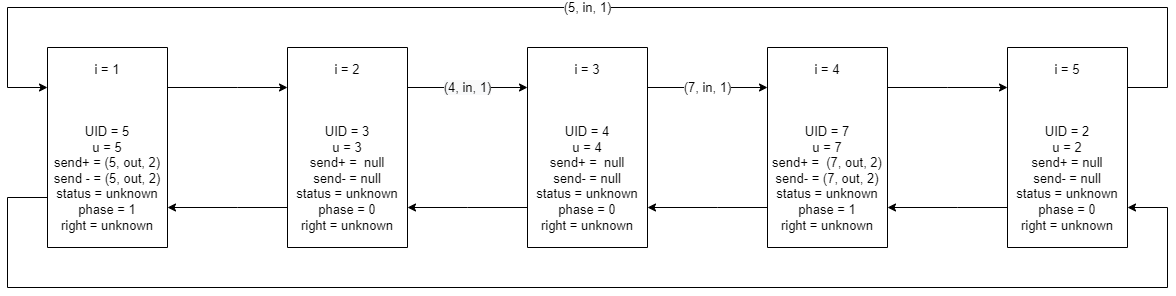

The diagram above was exported from draw.io. Its source (the exported page's mxGraphModel, read from the mxfile embedded in the PNG):
<mxGraphModel dx="2272" dy="794" grid="1" gridSize="10" guides="1" tooltips="1" connect="1" arrows="1" fold="1" page="1" pageScale="1" pageWidth="850" pageHeight="1100" math="0" shadow="0">
  <root>
    <mxCell id="0" />
    <mxCell id="1" parent="0" />
    <mxCell id="YQDGWLYe25DyxMPqxXB0-11" value="" style="edgeStyle=orthogonalEdgeStyle;rounded=0;orthogonalLoop=1;jettySize=auto;html=1;labelBorderColor=none;fontSize=13;" parent="1" source="dxE6QMDCgJcWrgPQoLjy-43" target="dxE6QMDCgJcWrgPQoLjy-51" edge="1">
      <mxGeometry relative="1" as="geometry">
        <Array as="points">
          <mxPoint x="230" y="320" />
          <mxPoint x="230" y="320" />
        </Array>
      </mxGeometry>
    </mxCell>
    <mxCell id="YQDGWLYe25DyxMPqxXB0-27" value="" style="edgeStyle=orthogonalEdgeStyle;rounded=0;orthogonalLoop=1;jettySize=auto;html=1;labelBorderColor=none;fontSize=13;" parent="1" source="dxE6QMDCgJcWrgPQoLjy-43" target="YQDGWLYe25DyxMPqxXB0-8" edge="1">
      <mxGeometry relative="1" as="geometry">
        <Array as="points">
          <mxPoint y="430" />
          <mxPoint y="520" />
          <mxPoint x="1160" y="520" />
          <mxPoint x="1160" y="440" />
        </Array>
      </mxGeometry>
    </mxCell>
    <mxCell id="dxE6QMDCgJcWrgPQoLjy-43" value="i = 1&lt;br&gt;&lt;br&gt;&lt;br&gt;&lt;br&gt;UID = 5&lt;br&gt;u = 5&lt;br&gt;send+ = (5, out, 2)&lt;br&gt;send - = (5, out, 2)&lt;br&gt;status = unknown&lt;br&gt;phase = 1&lt;br&gt;right = unknown" style="rounded=0;whiteSpace=wrap;html=1;fontSize=13;direction=south;" parent="1" vertex="1">
      <mxGeometry x="40" y="280" width="120" height="200" as="geometry" />
    </mxCell>
    <mxCell id="YQDGWLYe25DyxMPqxXB0-13" value="" style="edgeStyle=orthogonalEdgeStyle;rounded=0;orthogonalLoop=1;jettySize=auto;html=1;labelBorderColor=none;fontSize=13;" parent="1" source="dxE6QMDCgJcWrgPQoLjy-51" target="dxE6QMDCgJcWrgPQoLjy-43" edge="1">
      <mxGeometry relative="1" as="geometry">
        <Array as="points">
          <mxPoint x="230" y="440" />
          <mxPoint x="230" y="440" />
        </Array>
      </mxGeometry>
    </mxCell>
    <mxCell id="YQDGWLYe25DyxMPqxXB0-20" value="&#10;&#10;&lt;span style=&quot;color: rgb(0, 0, 0); font-family: helvetica; font-size: 13px; font-style: normal; font-weight: 400; letter-spacing: normal; text-align: center; text-indent: 0px; text-transform: none; word-spacing: 0px; background-color: rgb(248, 249, 250); display: inline; float: none;&quot;&gt;(4, in, 1)&lt;/span&gt;&#10;&#10;" style="edgeStyle=orthogonalEdgeStyle;rounded=0;orthogonalLoop=1;jettySize=auto;html=1;labelBorderColor=none;fontSize=13;" parent="1" source="dxE6QMDCgJcWrgPQoLjy-51" target="dxE6QMDCgJcWrgPQoLjy-53" edge="1">
      <mxGeometry relative="1" as="geometry">
        <Array as="points">
          <mxPoint x="460" y="320" />
          <mxPoint x="460" y="320" />
        </Array>
      </mxGeometry>
    </mxCell>
    <mxCell id="dxE6QMDCgJcWrgPQoLjy-51" value="i = 2&lt;br&gt;&lt;br&gt;&lt;br&gt;&lt;br&gt;UID = 3&lt;br&gt;u = 3&lt;br&gt;send+ =&amp;nbsp; null&lt;br&gt;send- = null&lt;br&gt;status = unknown&lt;br&gt;phase = 0&lt;br&gt;right = unknown" style="rounded=0;whiteSpace=wrap;html=1;fontSize=13;direction=south;" parent="1" vertex="1">
      <mxGeometry x="280" y="280" width="120" height="200" as="geometry" />
    </mxCell>
    <mxCell id="YQDGWLYe25DyxMPqxXB0-21" value="" style="edgeStyle=orthogonalEdgeStyle;rounded=0;orthogonalLoop=1;jettySize=auto;html=1;labelBorderColor=none;fontSize=13;" parent="1" source="dxE6QMDCgJcWrgPQoLjy-53" target="dxE6QMDCgJcWrgPQoLjy-51" edge="1">
      <mxGeometry relative="1" as="geometry">
        <Array as="points">
          <mxPoint x="460" y="440" />
          <mxPoint x="460" y="440" />
        </Array>
      </mxGeometry>
    </mxCell>
    <mxCell id="YQDGWLYe25DyxMPqxXB0-22" value="(7, in, 1)" style="edgeStyle=orthogonalEdgeStyle;rounded=0;orthogonalLoop=1;jettySize=auto;html=1;labelBorderColor=none;fontSize=13;" parent="1" source="dxE6QMDCgJcWrgPQoLjy-53" target="dxE6QMDCgJcWrgPQoLjy-55" edge="1">
      <mxGeometry relative="1" as="geometry">
        <Array as="points">
          <mxPoint x="710" y="320" />
          <mxPoint x="710" y="320" />
        </Array>
      </mxGeometry>
    </mxCell>
    <mxCell id="dxE6QMDCgJcWrgPQoLjy-53" value="i = 3&lt;br&gt;&lt;br&gt;&lt;br&gt;&lt;br&gt;UID = 4&lt;br&gt;u = 4&lt;br&gt;send+ =&amp;nbsp; null&lt;br&gt;send- = null&lt;br&gt;status = unknown&lt;br&gt;phase = 0&lt;br&gt;right = unknown" style="rounded=0;whiteSpace=wrap;html=1;fontSize=13;direction=south;" parent="1" vertex="1">
      <mxGeometry x="520" y="280" width="120" height="200" as="geometry" />
    </mxCell>
    <mxCell id="YQDGWLYe25DyxMPqxXB0-23" value="" style="edgeStyle=orthogonalEdgeStyle;rounded=0;orthogonalLoop=1;jettySize=auto;html=1;labelBorderColor=none;fontSize=13;" parent="1" source="dxE6QMDCgJcWrgPQoLjy-55" target="dxE6QMDCgJcWrgPQoLjy-53" edge="1">
      <mxGeometry relative="1" as="geometry">
        <Array as="points">
          <mxPoint x="710" y="440" />
          <mxPoint x="710" y="440" />
        </Array>
      </mxGeometry>
    </mxCell>
    <mxCell id="YQDGWLYe25DyxMPqxXB0-24" value="" style="edgeStyle=orthogonalEdgeStyle;rounded=0;orthogonalLoop=1;jettySize=auto;html=1;labelBorderColor=none;fontSize=13;" parent="1" source="dxE6QMDCgJcWrgPQoLjy-55" target="YQDGWLYe25DyxMPqxXB0-8" edge="1">
      <mxGeometry relative="1" as="geometry">
        <Array as="points">
          <mxPoint x="940" y="320" />
          <mxPoint x="940" y="320" />
        </Array>
      </mxGeometry>
    </mxCell>
    <mxCell id="dxE6QMDCgJcWrgPQoLjy-55" value="i = 4&lt;br&gt;&lt;br&gt;&lt;br&gt;&lt;br&gt;UID = 7&lt;br&gt;u = 7&lt;br&gt;send+ =&amp;nbsp; (7, out, 2)&lt;br&gt;send- = (7, out, 2)&lt;br&gt;status = unknown&lt;br&gt;phase = 1&lt;br&gt;right = unknown" style="rounded=0;whiteSpace=wrap;html=1;fontSize=13;direction=south;" parent="1" vertex="1">
      <mxGeometry x="760" y="280" width="120" height="200" as="geometry" />
    </mxCell>
    <mxCell id="YQDGWLYe25DyxMPqxXB0-25" value="" style="edgeStyle=orthogonalEdgeStyle;rounded=0;orthogonalLoop=1;jettySize=auto;html=1;labelBorderColor=none;fontSize=13;" parent="1" source="YQDGWLYe25DyxMPqxXB0-8" target="dxE6QMDCgJcWrgPQoLjy-55" edge="1">
      <mxGeometry relative="1" as="geometry">
        <Array as="points">
          <mxPoint x="950" y="440" />
          <mxPoint x="950" y="440" />
        </Array>
        <mxPoint as="offset" />
      </mxGeometry>
    </mxCell>
    <mxCell id="YQDGWLYe25DyxMPqxXB0-26" value="(5, in, 1)" style="edgeStyle=orthogonalEdgeStyle;rounded=0;orthogonalLoop=1;jettySize=auto;html=1;labelBorderColor=none;fontSize=13;" parent="1" source="YQDGWLYe25DyxMPqxXB0-8" target="dxE6QMDCgJcWrgPQoLjy-43" edge="1">
      <mxGeometry relative="1" as="geometry">
        <Array as="points">
          <mxPoint x="1160" y="320" />
          <mxPoint x="1160" y="240" />
          <mxPoint y="240" />
          <mxPoint y="320" />
        </Array>
      </mxGeometry>
    </mxCell>
    <mxCell id="YQDGWLYe25DyxMPqxXB0-8" value="i = 5&lt;br&gt;&lt;br&gt;&lt;br&gt;&lt;br&gt;UID = 2&lt;br&gt;u = 2&lt;br&gt;send+ = null&lt;br&gt;send- = null&lt;br&gt;status = unknown&lt;br&gt;phase = 0&lt;br&gt;right = unknown" style="rounded=0;whiteSpace=wrap;html=1;fontSize=13;direction=south;" parent="1" vertex="1">
      <mxGeometry x="1000" y="280" width="120" height="200" as="geometry" />
    </mxCell>
  </root>
</mxGraphModel>